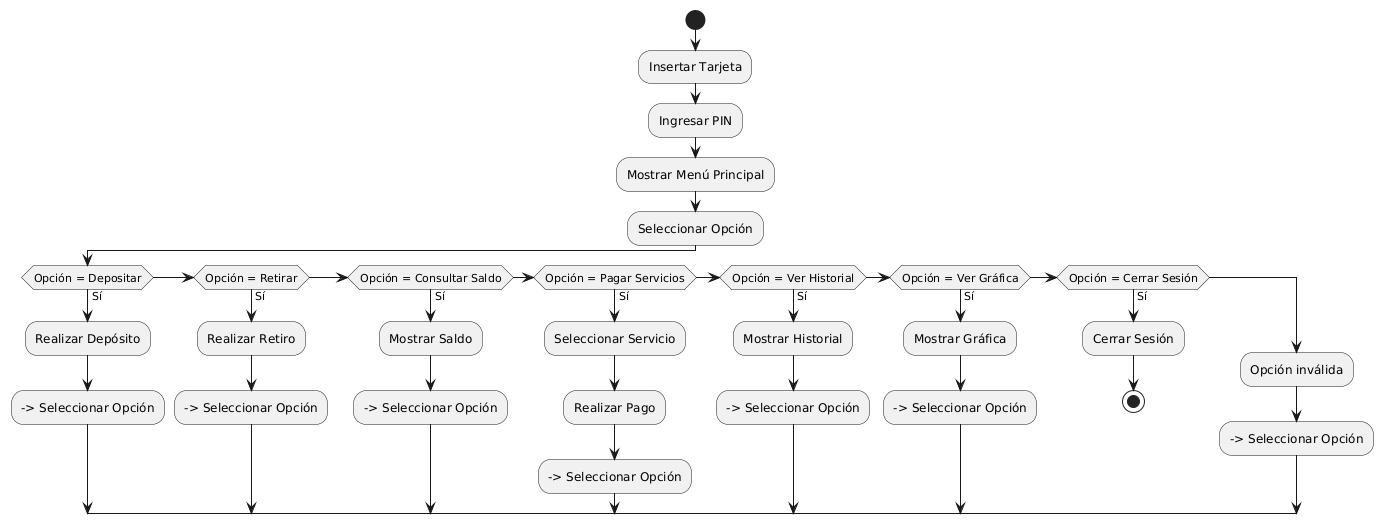

The diagram above was rendered by PlantUML. Its source (embedded in the PNG):
@startuml
start

:Insertar Tarjeta;
:Ingresar PIN;
:Mostrar Menú Principal;

:Seleccionar Opción;

if (Opción = Depositar) then (Sí)
  :Realizar Depósito;
  --> Seleccionar Opción
elseif (Opción = Retirar) then (Sí)
  :Realizar Retiro;
  --> Seleccionar Opción
elseif (Opción = Consultar Saldo) then (Sí)
  :Mostrar Saldo;
  --> Seleccionar Opción
elseif (Opción = Pagar Servicios) then (Sí)
  :Seleccionar Servicio;
  :Realizar Pago;
  --> Seleccionar Opción
elseif (Opción = Ver Historial) then (Sí)
  :Mostrar Historial;
  --> Seleccionar Opción
elseif (Opción = Ver Gráfica) then (Sí)
  :Mostrar Gráfica;
  --> Seleccionar Opción
elseif (Opción = Cerrar Sesión) then (Sí)
  :Cerrar Sesión;
  stop
else
  :Opción inválida;
  --> Seleccionar Opción
endif
@enduml